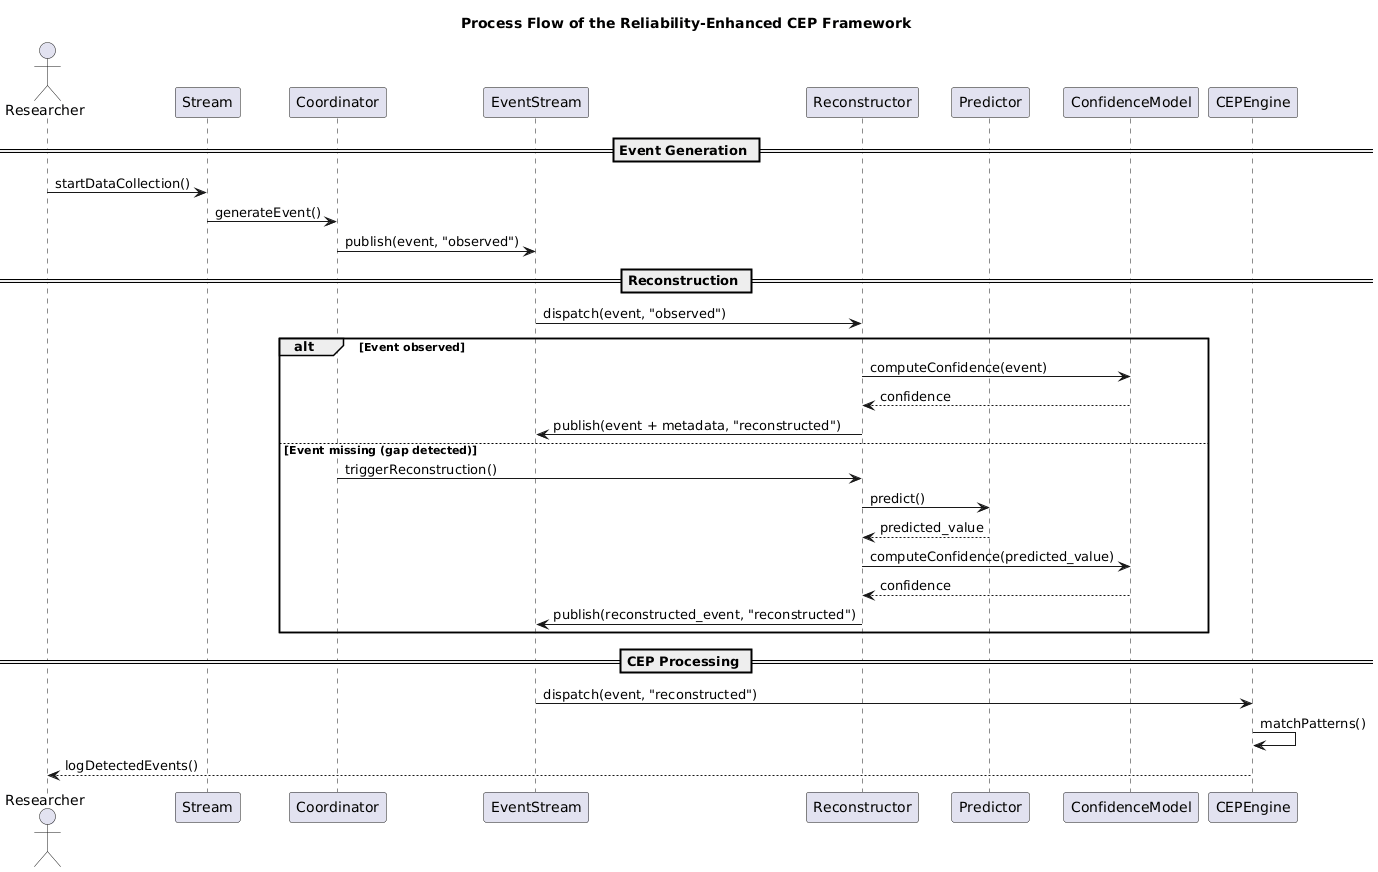

The diagram above was rendered by PlantUML. Its source (embedded in the PNG):
@startuml
title Process Flow of the Reliability-Enhanced CEP Framework

actor Researcher

participant Stream
participant Coordinator
participant EventStream
participant Reconstructor
participant Predictor
participant ConfidenceModel
participant CEPEngine

== Event Generation ==
Researcher -> Stream: startDataCollection()
Stream -> Coordinator: generateEvent()
Coordinator -> EventStream: publish(event, "observed")

== Reconstruction ==
EventStream -> Reconstructor: dispatch(event, "observed")

alt Event observed
    Reconstructor -> ConfidenceModel: computeConfidence(event)
    ConfidenceModel --> Reconstructor: confidence
    Reconstructor -> EventStream: publish(event + metadata, "reconstructed")
else Event missing (gap detected)
    Coordinator -> Reconstructor: triggerReconstruction()
    Reconstructor -> Predictor: predict()
    Predictor --> Reconstructor: predicted_value
    Reconstructor -> ConfidenceModel: computeConfidence(predicted_value)
    ConfidenceModel --> Reconstructor: confidence
    Reconstructor -> EventStream: publish(reconstructed_event, "reconstructed")
end

== CEP Processing ==
EventStream -> CEPEngine: dispatch(event, "reconstructed")
CEPEngine -> CEPEngine: matchPatterns()
CEPEngine --> Researcher: logDetectedEvents()
@enduml